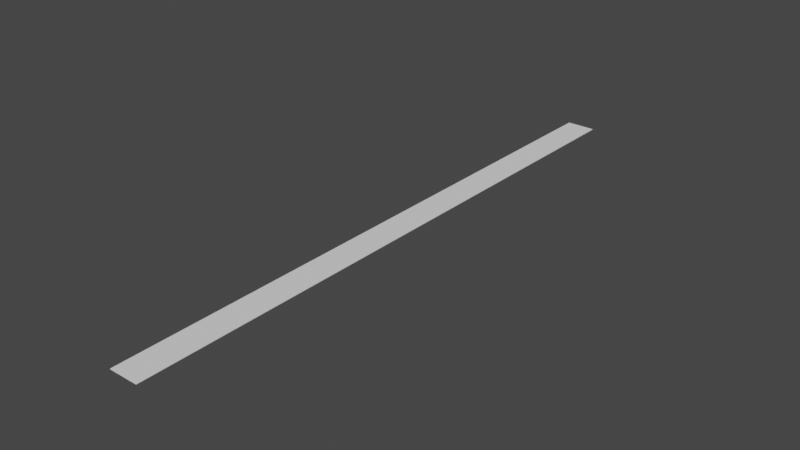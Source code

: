 # Source: path.blend  (saved by Blender 2.81.16; exported with 4.5.12 LTS)
import bpy
from mathutils import Matrix  # noqa: F401  (used for matrix-valued properties, if any)

bpy.ops.wm.read_factory_settings(use_empty=True)
scene = bpy.context.scene
scene.name = 'Scene'

# ---- collections
col_collection = bpy.data.collections.new('Collection'); scene.collection.children.link(col_collection)

# ---- world
world_world = bpy.data.worlds.new('World'); scene.world = world_world
world_world.use_nodes = True; world_world.node_tree.nodes.clear()
_N = world_world.node_tree.nodes; _L = world_world.node_tree.links
n0 = _N.new('ShaderNodeOutputWorld'); n0.name = 'World Output'; n0.location = (300, 300)
n1 = _N.new('ShaderNodeBackground'); n1.name = 'Background'; n1.location = (10, 300)
n1.inputs[0].default_value = (0.05088, 0.05088, 0.05088, 1.0)
_L.new(n1.outputs[0], n0.inputs[0])
n0.is_active_output = True
world_world.color = (0.05088, 0.05088, 0.05088)
world_world.use_sun_shadow = False
world_world.sun_shadow_jitter_overblur = 0.0

# ---- meshes
me_cube = bpy.data.meshes.new('Cube')
me_cube.from_pydata([(12.0, 0.2769, 0.2533), (12.0, 0.2769, -0.2533), (12.0, -500.0, 0.2533), (12.0, -500.0, -0.2533), (-12.0, 0.2769, 0.2533), (-12.0, 0.2769, -0.2533), (-12.0, -500.0, 0.2533), (-12.0, -500.0, -0.2533), (-12.0, -49.75, -0.2533), (-12.0, -99.78, -0.2533), (-12.0, -149.8, -0.2533), (-12.0, -199.8, -0.2533), (-12.0, -249.9, -0.2533), (-12.0, -299.9, -0.2533), (-12.0, -349.9, -0.2533), (-12.0, -399.9, -0.2533), (-12.0, -450.0, -0.2533), (12.0, -49.75, 0.2533), (12.0, -99.78, 0.2533), (12.0, -149.8, 0.2533), (12.0, -199.8, 0.2533), (12.0, -249.9, 0.2533), (12.0, -299.9, 0.2533), (12.0, -349.9, 0.2533), (12.0, -399.9, 0.2533), (12.0, -450.0, 0.2533), (-12.0, -450.0, 0.2533), (-12.0, -399.9, 0.2533), (-12.0, -349.9, 0.2533), (-12.0, -299.9, 0.2533), (-12.0, -249.9, 0.2533), (-12.0, -199.8, 0.2533), (-12.0, -149.8, 0.2533), (-12.0, -99.78, 0.2533), (-12.0, -49.75, 0.2533), (12.0, -450.0, -0.2533), (12.0, -399.9, -0.2533), (12.0, -349.9, -0.2533), (12.0, -299.9, -0.2533), (12.0, -249.9, -0.2533), (12.0, -199.8, -0.2533), (12.0, -149.8, -0.2533), (12.0, -99.78, -0.2533), (12.0, -49.75, -0.2533)], [], [(25, 26, 6, 2), (3, 2, 6, 7), (8, 34, 4, 5), (16, 35, 3, 7), (35, 25, 2, 3), (5, 4, 0, 1), (1, 0, 17, 43), (43, 17, 18, 42), (42, 18, 19, 41), (41, 19, 20, 40), (40, 20, 21, 39), (39, 21, 22, 38), (38, 22, 23, 37), (37, 23, 24, 36), (36, 24, 25, 35), (5, 1, 43, 8), (8, 43, 42, 9), (9, 42, 41, 10), (10, 41, 40, 11), (11, 40, 39, 12), (12, 39, 38, 13), (13, 38, 37, 14), (14, 37, 36, 15), (15, 36, 35, 16), (7, 6, 26, 16), (16, 26, 27, 15), (15, 27, 28, 14), (14, 28, 29, 13), (13, 29, 30, 12), (12, 30, 31, 11), (11, 31, 32, 10), (10, 32, 33, 9), (9, 33, 34, 8), (0, 4, 34, 17), (17, 34, 33, 18), (18, 33, 32, 19), (19, 32, 31, 20), (20, 31, 30, 21), (21, 30, 29, 22), (22, 29, 28, 23), (23, 28, 27, 24), (24, 27, 26, 25)])
_uv = me_cube.uv_layers.new(name='UVMap')
_uv.uv.foreach_set('vector', [0.2209, 0.919, 0.0013, 0.919, 0.0013, 0.9987, 0.2209, 0.9987, 0.4431, 0.2987, 0.4431, 0.2513, 0.2235, 0.2513, 0.2235, 0.2987, 0.9431, 0.719, 0.8902, 0.719, 0.8902, 0.7987, 0.9431, 0.7987, 0.08993, 0.1987, 0.08993, 0.0013, 0.0013, 0.0013, 0.0013, 0.1987, 0.9987, 0.719, 0.9457, 0.719, 0.9457, 0.7987, 0.9987, 0.7987, 0.4431, 0.2487, 0.4431, 0.2013, 0.2235, 0.2013, 0.2235, 0.2487, 0.9987, 0.0013, 0.9457, 0.0013, 0.9457, 0.08104, 0.9987, 0.08104, 0.9987, 0.08104, 0.9457, 0.08104, 0.9457, 0.1608, 0.9987, 0.1608, 0.9987, 0.1608, 0.9457, 0.1608, 0.9457, 0.2405, 0.9987, 0.2405, 0.9987, 0.2405, 0.9457, 0.2405, 0.9457, 0.3203, 0.9987, 0.3203, 0.9987, 0.3203, 0.9457, 0.3203, 0.9457, 0.4, 0.9987, 0.4, 0.9987, 0.4, 0.9457, 0.4, 0.9457, 0.4797, 0.9987, 0.4797, 0.9987, 0.4797, 0.9457, 0.4797, 0.9457, 0.5595, 0.9987, 0.5595, 0.9987, 0.5595, 0.9457, 0.5595, 0.9457, 0.6392, 0.9987, 0.6392, 0.9987, 0.6392, 0.9457, 0.6392, 0.9457, 0.719, 0.9987, 0.719, 0.8876, 0.1987, 0.8876, 0.0013, 0.799, 0.0013, 0.799, 0.1987, 0.799, 0.1987, 0.799, 0.0013, 0.7103, 0.0013, 0.7103, 0.1987, 0.7103, 0.1987, 0.7103, 0.0013, 0.6217, 0.0013, 0.6217, 0.1987, 0.6217, 0.1987, 0.6217, 0.0013, 0.5331, 0.0013, 0.5331, 0.1987, 0.5331, 0.1987, 0.5331, 0.0013, 0.4444, 0.0013, 0.4444, 0.1987, 0.4444, 0.1987, 0.4444, 0.0013, 0.3558, 0.0013, 0.3558, 0.1987, 0.3558, 0.1987, 0.3558, 0.0013, 0.2672, 0.0013, 0.2672, 0.1987, 0.2672, 0.1987, 0.2672, 0.0013, 0.1786, 0.0013, 0.1786, 0.1987, 0.1786, 0.1987, 0.1786, 0.0013, 0.08993, 0.0013, 0.08993, 0.1987, 0.9431, 0.0013, 0.8902, 0.0013, 0.8902, 0.08104, 0.9431, 0.08104, 0.9431, 0.08104, 0.8902, 0.08104, 0.8902, 0.1608, 0.9431, 0.1608, 0.9431, 0.1608, 0.8902, 0.1608, 0.8902, 0.2405, 0.9431, 0.2405, 0.9431, 0.2405, 0.8902, 0.2405, 0.8902, 0.3203, 0.9431, 0.3203, 0.9431, 0.3203, 0.8902, 0.3203, 0.8902, 0.4, 0.9431, 0.4, 0.9431, 0.4, 0.8902, 0.4, 0.8902, 0.4797, 0.9431, 0.4797, 0.9431, 0.4797, 0.8902, 0.4797, 0.8902, 0.5595, 0.9431, 0.5595, 0.9431, 0.5595, 0.8902, 0.5595, 0.8902, 0.6392, 0.9431, 0.6392, 0.9431, 0.6392, 0.8902, 0.6392, 0.8902, 0.719, 0.9431, 0.719, 0.2209, 0.2013, 0.0013, 0.2013, 0.0013, 0.281, 0.2209, 0.281, 0.2209, 0.281, 0.0013, 0.281, 0.0013, 0.3608, 0.2209, 0.3608, 0.2209, 0.3608, 0.0013, 0.3608, 0.0013, 0.4405, 0.2209, 0.4405, 0.2209, 0.4405, 0.0013, 0.4405, 0.0013, 0.5203, 0.2209, 0.5203, 0.2209, 0.5203, 0.0013, 0.5203, 0.0013, 0.6, 0.2209, 0.6, 0.2209, 0.6, 0.0013, 0.6, 0.0013, 0.6797, 0.2209, 0.6797, 0.2209, 0.6797, 0.0013, 0.6797, 0.0013, 0.7595, 0.2209, 0.7595, 0.2209, 0.7595, 0.0013, 0.7595, 0.0013, 0.8392, 0.2209, 0.8392, 0.2209, 0.8392, 0.0013, 0.8392, 0.0013, 0.919, 0.2209, 0.919])
me_cube.materials.append(None)
me_cube.use_remesh_preserve_volume = False
me_cube.use_remesh_preserve_attributes = False
me_cube.use_mirror_vertex_groups = False
me_cube.update()

# ---- objects
ob_path = bpy.data.objects.new('Path', me_cube)

# ---- transforms, parenting, visibility, modifiers, constraints
ob_path.location = (0.0, 0.0, 0.0)
ob_path.lock_rotations_4d = False
ob_path.empty_display_type = 'ARROWS'
ob_path.lineart.crease_threshold = 0.0

# ---- collection membership
col_collection.objects.link(ob_path)

# ---- scene / render settings (as saved in the file)
scene.frame_start = 1; scene.frame_end = 250; scene.frame_set(1)
scene.render.engine = 'BLENDER_EEVEE_NEXT'
scene.cycles.use_denoising = False
scene.cycles.samples = 128
scene.cycles.sampling_pattern = 'TABULATED_SOBOL'
scene.cycles.use_adaptive_sampling = False
scene.cycles.use_light_tree = False
scene.view_settings.view_transform = 'Filmic'
bpy.context.view_layer.update()

# ---- added for rendering (the .blend has no active camera and no usable light): camera, sun
cam_auto = bpy.data.cameras.new('AutoCamera')
cam_auto.lens = 50.0
cam_auto.sensor_width = 36.0
cam_auto.clip_end = 8132.65
ob_auto_camera = bpy.data.objects.new('AutoCamera', cam_auto)
scene.collection.objects.link(ob_auto_camera)
ob_auto_camera.location = (463.401, -805.943, 370.721)
ob_auto_camera.rotation_euler = (1.09748, -7.21219e-08, 0.694738)
scene.camera = ob_auto_camera
light_auto_sun = bpy.data.lights.new('AutoSun', 'SUN')
light_auto_sun.energy = 3.0
light_auto_sun.angle = 0.0523599
ob_auto_sun = bpy.data.objects.new('AutoSun', light_auto_sun)
scene.collection.objects.link(ob_auto_sun)
ob_auto_sun.rotation_euler = (0.872665, 0.174533, 0.523599)
bpy.context.view_layer.update()
